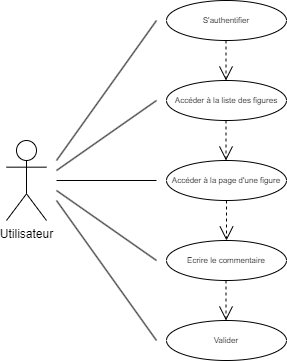

The diagram above was exported from draw.io. Its source (the exported page's mxGraphModel, read from the mxfile embedded in the PNG):
<mxGraphModel dx="1290" dy="541" grid="1" gridSize="10" guides="1" tooltips="1" connect="1" arrows="1" fold="1" page="1" pageScale="1" pageWidth="827" pageHeight="1169" math="0" shadow="0">
  <root>
    <mxCell id="0" />
    <mxCell id="1" parent="0" />
    <mxCell id="Qw9ctXVVfXgFxLpvvV6o-1" value="Utilisateur" style="shape=umlActor;verticalLabelPosition=bottom;verticalAlign=top;html=1;outlineConnect=0;" vertex="1" parent="1">
      <mxGeometry x="280" y="320" width="40" height="80" as="geometry" />
    </mxCell>
    <mxCell id="Qw9ctXVVfXgFxLpvvV6o-2" value="Accéder à la liste des figures" style="ellipse;whiteSpace=wrap;html=1;fontSize=8;" vertex="1" parent="1">
      <mxGeometry x="440" y="260" width="120" height="40" as="geometry" />
    </mxCell>
    <mxCell id="Qw9ctXVVfXgFxLpvvV6o-3" value="Ecrire le commentaire" style="ellipse;whiteSpace=wrap;html=1;fontSize=8;" vertex="1" parent="1">
      <mxGeometry x="440" y="420" width="120" height="40" as="geometry" />
    </mxCell>
    <mxCell id="Qw9ctXVVfXgFxLpvvV6o-4" value="Accéder à la page d'une figure" style="ellipse;whiteSpace=wrap;html=1;fontSize=8;" vertex="1" parent="1">
      <mxGeometry x="440" y="340" width="120" height="40" as="geometry" />
    </mxCell>
    <mxCell id="Qw9ctXVVfXgFxLpvvV6o-5" value="" style="endArrow=none;html=1;rounded=0;" edge="1" parent="1">
      <mxGeometry relative="1" as="geometry">
        <mxPoint x="330" y="340" as="sourcePoint" />
        <mxPoint x="430" y="200" as="targetPoint" />
      </mxGeometry>
    </mxCell>
    <mxCell id="Qw9ctXVVfXgFxLpvvV6o-6" value="" style="endArrow=none;html=1;rounded=0;" edge="1" parent="1">
      <mxGeometry relative="1" as="geometry">
        <mxPoint x="330" y="370" as="sourcePoint" />
        <mxPoint x="430" y="440" as="targetPoint" />
      </mxGeometry>
    </mxCell>
    <mxCell id="Qw9ctXVVfXgFxLpvvV6o-7" value="" style="endArrow=none;html=1;rounded=0;" edge="1" parent="1">
      <mxGeometry relative="1" as="geometry">
        <mxPoint x="330" y="350" as="sourcePoint" />
        <mxPoint x="430" y="280" as="targetPoint" />
      </mxGeometry>
    </mxCell>
    <mxCell id="Qw9ctXVVfXgFxLpvvV6o-8" value="" style="endArrow=open;endSize=12;dashed=1;html=1;rounded=0;fontSize=8;entryX=0.5;entryY=0;entryDx=0;entryDy=0;exitX=0.5;exitY=1;exitDx=0;exitDy=0;" edge="1" parent="1" source="Qw9ctXVVfXgFxLpvvV6o-4" target="Qw9ctXVVfXgFxLpvvV6o-3">
      <mxGeometry width="160" relative="1" as="geometry">
        <mxPoint x="390" y="350" as="sourcePoint" />
        <mxPoint x="550" y="350" as="targetPoint" />
      </mxGeometry>
    </mxCell>
    <mxCell id="Qw9ctXVVfXgFxLpvvV6o-9" value="" style="endArrow=open;endSize=12;dashed=1;html=1;rounded=0;fontSize=8;entryX=0.5;entryY=0;entryDx=0;entryDy=0;exitX=0.5;exitY=1;exitDx=0;exitDy=0;" edge="1" parent="1">
      <mxGeometry width="160" relative="1" as="geometry">
        <mxPoint x="499.5" y="300" as="sourcePoint" />
        <mxPoint x="499.5" y="340" as="targetPoint" />
      </mxGeometry>
    </mxCell>
    <mxCell id="Qw9ctXVVfXgFxLpvvV6o-10" value="Valider" style="ellipse;whiteSpace=wrap;html=1;fontSize=8;" vertex="1" parent="1">
      <mxGeometry x="440" y="500" width="120" height="40" as="geometry" />
    </mxCell>
    <mxCell id="Qw9ctXVVfXgFxLpvvV6o-11" value="" style="endArrow=none;html=1;rounded=0;" edge="1" parent="1">
      <mxGeometry relative="1" as="geometry">
        <mxPoint x="330" y="380" as="sourcePoint" />
        <mxPoint x="430" y="520" as="targetPoint" />
      </mxGeometry>
    </mxCell>
    <mxCell id="Qw9ctXVVfXgFxLpvvV6o-12" value="" style="endArrow=open;endSize=12;dashed=1;html=1;rounded=0;fontSize=8;entryX=0.5;entryY=0;entryDx=0;entryDy=0;exitX=0.5;exitY=1;exitDx=0;exitDy=0;" edge="1" parent="1">
      <mxGeometry width="160" relative="1" as="geometry">
        <mxPoint x="499.5" y="460" as="sourcePoint" />
        <mxPoint x="499.5" y="500" as="targetPoint" />
      </mxGeometry>
    </mxCell>
    <mxCell id="Qw9ctXVVfXgFxLpvvV6o-13" value="S'authentifier" style="ellipse;whiteSpace=wrap;html=1;fontSize=8;" vertex="1" parent="1">
      <mxGeometry x="440" y="180" width="120" height="40" as="geometry" />
    </mxCell>
    <mxCell id="Qw9ctXVVfXgFxLpvvV6o-14" value="" style="endArrow=open;endSize=12;dashed=1;html=1;rounded=0;fontSize=8;entryX=0.5;entryY=0;entryDx=0;entryDy=0;exitX=0.5;exitY=1;exitDx=0;exitDy=0;" edge="1" parent="1">
      <mxGeometry width="160" relative="1" as="geometry">
        <mxPoint x="499.5" y="220" as="sourcePoint" />
        <mxPoint x="499.5" y="260" as="targetPoint" />
      </mxGeometry>
    </mxCell>
    <mxCell id="Qw9ctXVVfXgFxLpvvV6o-15" value="" style="endArrow=none;html=1;rounded=0;" edge="1" parent="1">
      <mxGeometry relative="1" as="geometry">
        <mxPoint x="330" y="360" as="sourcePoint" />
        <mxPoint x="430" y="360" as="targetPoint" />
      </mxGeometry>
    </mxCell>
  </root>
</mxGraphModel>